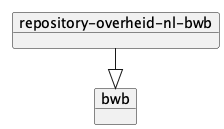

The diagram above was rendered by PlantUML. Its source (embedded in the PNG):
@startuml
!pragma layout elk
left to right direction

    object "repository-overheid-nl-bwb" as repository_overheid_nl_bwb {
    }
    object "bwb" as bwb
    repository_overheid_nl_bwb --|> bwb

@enduml